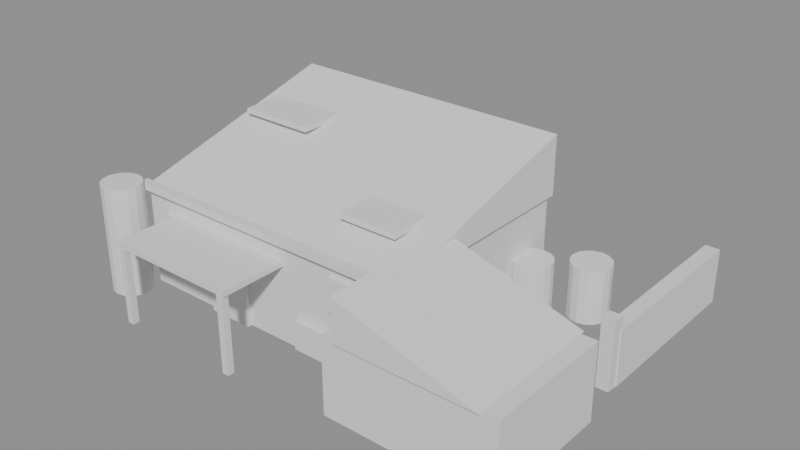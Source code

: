 # Source: shanty.blend  (saved by Blender 5.2.44; exported with 4.5.12 LTS)
import bpy
from mathutils import Matrix  # noqa: F401  (used for matrix-valued properties, if any)

bpy.ops.wm.read_factory_settings(use_empty=True)
scene = bpy.context.scene
scene.name = 'Scene'

# ---- meshes
me_shed = bpy.data.meshes.new('Shed')
me_shed.from_pydata([(-3.9, -1.6, 0.0), (1.7, -1.6, 0.0), (1.7, 2.6, 0.0), (-3.9, 2.6, 0.0), (-3.9, -1.6, 1.9), (1.7, -1.6, 1.9), (1.7, 2.6, 1.9), (-3.9, 2.6, 1.9)], [], [(0, 1, 2, 3), (7, 6, 5, 4), (0, 4, 5, 1), (1, 5, 6, 2), (2, 6, 7, 3), (3, 7, 4, 0)])
me_shed.update()
me_shed_roof = bpy.data.meshes.new('Shed_roof')
me_shed_roof.from_pydata([(-3.975, -1.66, 1.9), (1.775, -1.66, 1.9), (1.775, 2.66, 1.9), (-3.975, 2.66, 1.9), (-3.975, 2.66, 3.05), (1.775, 2.66, 3.05)], [], [(0, 1, 2, 3), (3, 2, 5, 4), (0, 4, 5, 1), (0, 3, 4), (1, 5, 2)])
me_shed_roof.update()
me_shed_eave = bpy.data.meshes.new('Shed_eave')
me_shed_eave.from_pydata([(-3.975, -1.74, 1.905), (1.775, -1.74, 1.905), (1.775, -1.58, 1.905), (-3.975, -1.58, 1.905), (-3.975, -1.74, 2.035), (1.775, -1.74, 2.035), (1.775, -1.58, 2.035), (-3.975, -1.58, 2.035)], [], [(0, 1, 2, 3), (7, 6, 5, 4), (0, 4, 5, 1), (1, 5, 6, 2), (2, 6, 7, 3), (3, 7, 4, 0)])
me_shed_eave.update()
me_sheet_0 = bpy.data.meshes.new('Sheet_0')
me_sheet_0.from_pydata([(-3.75, 0.675, 2.65), (-2.25, 0.675, 2.65), (-2.25, 1.925, 2.65), (-3.75, 1.925, 2.65), (-3.75, 0.675, 2.75), (-2.25, 0.675, 2.75), (-2.25, 1.925, 2.75), (-3.75, 1.925, 2.75)], [], [(0, 1, 2, 3), (7, 6, 5, 4), (0, 4, 5, 1), (1, 5, 6, 2), (2, 6, 7, 3), (3, 7, 4, 0)])
me_sheet_0.update()
me_sheet_1 = bpy.data.meshes.new('Sheet_1')
me_sheet_1.from_pydata([(-0.025, -0.85, 2.23), (1.125, -0.85, 2.23), (1.125, 0.15, 2.23), (-0.025, 0.15, 2.23), (-0.025, -0.85, 2.33), (1.125, -0.85, 2.33), (1.125, 0.15, 2.33), (-0.025, 0.15, 2.33)], [], [(0, 1, 2, 3), (7, 6, 5, 4), (0, 4, 5, 1), (1, 5, 6, 2), (2, 6, 7, 3), (3, 7, 4, 0)])
me_sheet_1.update()
me_annex = bpy.data.meshes.new('Annex')
me_annex.from_pydata([(1.25, -2.675, 0.0), (4.45, -2.675, 0.0), (4.45, -0.225, 0.0), (1.25, -0.225, 0.0), (1.25, -2.675, 1.45), (4.45, -2.675, 1.45), (4.45, -0.225, 1.45), (1.25, -0.225, 1.45)], [], [(0, 1, 2, 3), (7, 6, 5, 4), (0, 4, 5, 1), (1, 5, 6, 2), (2, 6, 7, 3), (3, 7, 4, 0)])
me_annex.update()
me_annex_roof = bpy.data.meshes.new('Annex_roof')
me_annex_roof.from_pydata([(4.16, -2.76, 1.45), (4.16, -0.14, 1.45), (1.54, -0.14, 1.45), (1.54, -2.76, 1.45), (1.54, -2.76, 2.25), (1.54, -0.14, 2.25)], [], [(0, 1, 2, 3), (3, 2, 5, 4), (0, 4, 5, 1), (0, 3, 4), (1, 5, 2)])
me_annex_roof.update()
me_awning = bpy.data.meshes.new('Awning')
me_awning.from_pydata([(-3.2, -2.9, 1.47), (-0.6, -2.9, 1.47), (-0.6, -1.6, 1.47), (-3.2, -1.6, 1.47), (-3.2, -2.9, 1.57), (-0.6, -2.9, 1.57), (-0.6, -1.6, 1.57), (-3.2, -1.6, 1.57)], [], [(0, 1, 2, 3), (7, 6, 5, 4), (0, 4, 5, 1), (1, 5, 6, 2), (2, 6, 7, 3), (3, 7, 4, 0)])
me_awning.update()
me_awning_post_w = bpy.data.meshes.new('Awning_post_W')
me_awning_post_w.from_pydata([(-3.165, -2.905, 0.0), (-3.035, -2.905, 0.0), (-3.035, -2.775, 0.0), (-3.165, -2.775, 0.0), (-3.165, -2.905, 1.47), (-3.035, -2.905, 1.47), (-3.035, -2.775, 1.47), (-3.165, -2.775, 1.47)], [], [(0, 1, 2, 3), (7, 6, 5, 4), (0, 4, 5, 1), (1, 5, 6, 2), (2, 6, 7, 3), (3, 7, 4, 0)])
me_awning_post_w.update()
me_awning_post_e = bpy.data.meshes.new('Awning_post_E')
me_awning_post_e.from_pydata([(-0.765, -2.905, 0.0), (-0.635, -2.905, 0.0), (-0.635, -2.775, 0.0), (-0.765, -2.775, 0.0), (-0.765, -2.905, 1.47), (-0.635, -2.905, 1.47), (-0.635, -2.775, 1.47), (-0.765, -2.775, 1.47)], [], [(0, 1, 2, 3), (7, 6, 5, 4), (0, 4, 5, 1), (1, 5, 6, 2), (2, 6, 7, 3), (3, 7, 4, 0)])
me_awning_post_e.update()
me_yard_wall = bpy.data.meshes.new('Yard_wall')
me_yard_wall.from_pydata([(4.01, 0.8, 0.005), (4.29, 0.8, 0.005), (4.29, 4.2, 0.005), (4.01, 4.2, 0.005), (4.01, 0.8, 1.055), (4.29, 0.8, 1.055), (4.29, 4.2, 1.055), (4.01, 4.2, 1.055)], [], [(0, 1, 2, 3), (7, 6, 5, 4), (0, 4, 5, 1), (1, 5, 6, 2), (2, 6, 7, 3), (3, 7, 4, 0)])
me_yard_wall.update()
me_yard_post = bpy.data.meshes.new('Yard_post')
me_yard_post.from_pydata([(4.03, 0.6, 0.0), (4.27, 0.6, 0.0), (4.27, 0.84, 0.0), (4.03, 0.84, 0.0), (4.03, 0.6, 1.3), (4.27, 0.6, 1.3), (4.27, 0.84, 1.3), (4.03, 0.84, 1.3)], [], [(0, 1, 2, 3), (7, 6, 5, 4), (0, 4, 5, 1), (1, 5, 6, 2), (2, 6, 7, 3), (3, 7, 4, 0)])
me_yard_post.update()
me_door = bpy.data.meshes.new('Door')
me_door.from_pydata([(-2.34, -1.69, 0.0), (-1.46, -1.69, 0.0), (-1.46, -1.55, 0.0), (-2.34, -1.55, 0.0), (-2.34, -1.69, 1.48), (-1.46, -1.69, 1.48), (-1.46, -1.55, 1.48), (-2.34, -1.55, 1.48)], [], [(0, 1, 2, 3), (7, 6, 5, 4), (0, 4, 5, 1), (1, 5, 6, 2), (2, 6, 7, 3), (3, 7, 4, 0)])
me_door.update()
me_win_s_0 = bpy.data.meshes.new('Win_S_0')
me_win_s_0.from_pydata([(0.44, -1.69, 1.05), (0.96, -1.69, 1.05), (0.96, -1.55, 1.05), (0.44, -1.55, 1.05), (0.44, -1.69, 1.67), (0.96, -1.69, 1.67), (0.96, -1.55, 1.67), (0.44, -1.55, 1.67)], [], [(0, 1, 2, 3), (7, 6, 5, 4), (0, 4, 5, 1), (1, 5, 6, 2), (2, 6, 7, 3), (3, 7, 4, 0)])
me_win_s_0.update()
me_win_w_0 = bpy.data.meshes.new('Win_W_0')
me_win_w_0.from_pydata([(-3.99, -0.065, 1.05), (-3.85, -0.065, 1.05), (-3.85, 0.415, 1.05), (-3.99, 0.415, 1.05), (-3.99, -0.065, 1.63), (-3.85, -0.065, 1.63), (-3.85, 0.415, 1.63), (-3.99, 0.415, 1.63)], [], [(0, 1, 2, 3), (7, 6, 5, 4), (0, 4, 5, 1), (1, 5, 6, 2), (2, 6, 7, 3), (3, 7, 4, 0)])
me_win_w_0.update()
me_win_w_1 = bpy.data.meshes.new('Win_W_1')
me_win_w_1.from_pydata([(-3.99, 0.885, 1.05), (-3.85, 0.885, 1.05), (-3.85, 1.365, 1.05), (-3.99, 1.365, 1.05), (-3.99, 0.885, 1.63), (-3.85, 0.885, 1.63), (-3.85, 1.365, 1.63), (-3.99, 1.365, 1.63)], [], [(0, 1, 2, 3), (7, 6, 5, 4), (0, 4, 5, 1), (1, 5, 6, 2), (2, 6, 7, 3), (3, 7, 4, 0)])
me_win_w_1.update()
me_drum_0 = bpy.data.meshes.new('Drum_0')
me_drum_0.from_pydata([(2.33, 1.85, 0.0), (2.301, 1.995, 0.0), (2.219, 2.119, 0.0), (2.095, 2.201, 0.0), (1.95, 2.23, 0.0), (1.805, 2.201, 0.0), (1.681, 2.119, 0.0), (1.599, 1.995, 0.0), (1.57, 1.85, 0.0), (1.599, 1.705, 0.0), (1.681, 1.581, 0.0), (1.805, 1.499, 0.0), (1.95, 1.47, 0.0), (2.095, 1.499, 0.0), (2.219, 1.581, 0.0), (2.301, 1.705, 0.0), (2.33, 1.85, 1.05), (2.301, 1.995, 1.05), (2.219, 2.119, 1.05), (2.095, 2.201, 1.05), (1.95, 2.23, 1.05), (1.805, 2.201, 1.05), (1.681, 2.119, 1.05), (1.599, 1.995, 1.05), (1.57, 1.85, 1.05), (1.599, 1.705, 1.05), (1.681, 1.581, 1.05), (1.805, 1.499, 1.05), (1.95, 1.47, 1.05), (2.095, 1.499, 1.05), (2.219, 1.581, 1.05), (2.301, 1.705, 1.05)], [], [(0, 1, 17, 16), (1, 2, 18, 17), (2, 3, 19, 18), (3, 4, 20, 19), (4, 5, 21, 20), (5, 6, 22, 21), (6, 7, 23, 22), (7, 8, 24, 23), (8, 9, 25, 24), (9, 10, 26, 25), (10, 11, 27, 26), (11, 12, 28, 27), (12, 13, 29, 28), (13, 14, 30, 29), (14, 15, 31, 30), (15, 0, 16, 31), (15, 14, 13, 12, 11, 10, 9, 8, 7, 6, 5, 4, 3, 2, 1, 0), (16, 17, 18, 19, 20, 21, 22, 23, 24, 25, 26, 27, 28, 29, 30, 31)])
me_drum_0.update()
me_drum_1 = bpy.data.meshes.new('Drum_1')
me_drum_1.from_pydata([(3.16, 2.42, 0.0), (3.131, 2.565, 0.0), (3.049, 2.689, 0.0), (2.925, 2.771, 0.0), (2.78, 2.8, 0.0), (2.635, 2.771, 0.0), (2.511, 2.689, 0.0), (2.429, 2.565, 0.0), (2.4, 2.42, 0.0), (2.429, 2.275, 0.0), (2.511, 2.151, 0.0), (2.635, 2.069, 0.0), (2.78, 2.04, 0.0), (2.925, 2.069, 0.0), (3.049, 2.151, 0.0), (3.131, 2.275, 0.0), (3.16, 2.42, 1.05), (3.131, 2.565, 1.05), (3.049, 2.689, 1.05), (2.925, 2.771, 1.05), (2.78, 2.8, 1.05), (2.635, 2.771, 1.05), (2.511, 2.689, 1.05), (2.429, 2.565, 1.05), (2.4, 2.42, 1.05), (2.429, 2.275, 1.05), (2.511, 2.151, 1.05), (2.635, 2.069, 1.05), (2.78, 2.04, 1.05), (2.925, 2.069, 1.05), (3.049, 2.151, 1.05), (3.131, 2.275, 1.05)], [], [(0, 1, 17, 16), (1, 2, 18, 17), (2, 3, 19, 18), (3, 4, 20, 19), (4, 5, 21, 20), (5, 6, 22, 21), (6, 7, 23, 22), (7, 8, 24, 23), (8, 9, 25, 24), (9, 10, 26, 25), (10, 11, 27, 26), (11, 12, 28, 27), (12, 13, 29, 28), (13, 14, 30, 29), (14, 15, 31, 30), (15, 0, 16, 31), (15, 14, 13, 12, 11, 10, 9, 8, 7, 6, 5, 4, 3, 2, 1, 0), (16, 17, 18, 19, 20, 21, 22, 23, 24, 25, 26, 27, 28, 29, 30, 31)])
me_drum_1.update()
me_drum_2 = bpy.data.meshes.new('Drum_2')
me_drum_2.from_pydata([(-3.72, -2.05, 0.0), (-3.749, -1.905, 0.0), (-3.831, -1.781, 0.0), (-3.955, -1.699, 0.0), (-4.1, -1.67, 0.0), (-4.245, -1.699, 0.0), (-4.369, -1.781, 0.0), (-4.451, -1.905, 0.0), (-4.48, -2.05, 0.0), (-4.451, -2.195, 0.0), (-4.369, -2.319, 0.0), (-4.245, -2.401, 0.0), (-4.1, -2.43, 0.0), (-3.955, -2.401, 0.0), (-3.831, -2.319, 0.0), (-3.749, -2.195, 0.0), (-3.72, -2.05, 1.05), (-3.749, -1.905, 1.05), (-3.831, -1.781, 1.05), (-3.955, -1.699, 1.05), (-4.1, -1.67, 1.05), (-4.245, -1.699, 1.05), (-4.369, -1.781, 1.05), (-4.451, -1.905, 1.05), (-4.48, -2.05, 1.05), (-4.451, -2.195, 1.05), (-4.369, -2.319, 1.05), (-4.245, -2.401, 1.05), (-4.1, -2.43, 1.05), (-3.955, -2.401, 1.05), (-3.831, -2.319, 1.05), (-3.749, -2.195, 1.05)], [], [(0, 1, 17, 16), (1, 2, 18, 17), (2, 3, 19, 18), (3, 4, 20, 19), (4, 5, 21, 20), (5, 6, 22, 21), (6, 7, 23, 22), (7, 8, 24, 23), (8, 9, 25, 24), (9, 10, 26, 25), (10, 11, 27, 26), (11, 12, 28, 27), (12, 13, 29, 28), (13, 14, 30, 29), (14, 15, 31, 30), (15, 0, 16, 31), (15, 14, 13, 12, 11, 10, 9, 8, 7, 6, 5, 4, 3, 2, 1, 0), (16, 17, 18, 19, 20, 21, 22, 23, 24, 25, 26, 27, 28, 29, 30, 31)])
me_drum_2.update()
me_drum_3 = bpy.data.meshes.new('Drum_3')
me_drum_3.from_pydata([(-3.72, -2.05, 1.05), (-3.749, -1.905, 1.05), (-3.831, -1.781, 1.05), (-3.955, -1.699, 1.05), (-4.1, -1.67, 1.05), (-4.245, -1.699, 1.05), (-4.369, -1.781, 1.05), (-4.451, -1.905, 1.05), (-4.48, -2.05, 1.05), (-4.451, -2.195, 1.05), (-4.369, -2.319, 1.05), (-4.245, -2.401, 1.05), (-4.1, -2.43, 1.05), (-3.955, -2.401, 1.05), (-3.831, -2.319, 1.05), (-3.749, -2.195, 1.05), (-3.72, -2.05, 2.1), (-3.749, -1.905, 2.1), (-3.831, -1.781, 2.1), (-3.955, -1.699, 2.1), (-4.1, -1.67, 2.1), (-4.245, -1.699, 2.1), (-4.369, -1.781, 2.1), (-4.451, -1.905, 2.1), (-4.48, -2.05, 2.1), (-4.451, -2.195, 2.1), (-4.369, -2.319, 2.1), (-4.245, -2.401, 2.1), (-4.1, -2.43, 2.1), (-3.955, -2.401, 2.1), (-3.831, -2.319, 2.1), (-3.749, -2.195, 2.1)], [], [(0, 1, 17, 16), (1, 2, 18, 17), (2, 3, 19, 18), (3, 4, 20, 19), (4, 5, 21, 20), (5, 6, 22, 21), (6, 7, 23, 22), (7, 8, 24, 23), (8, 9, 25, 24), (9, 10, 26, 25), (10, 11, 27, 26), (11, 12, 28, 27), (12, 13, 29, 28), (13, 14, 30, 29), (14, 15, 31, 30), (15, 0, 16, 31), (15, 14, 13, 12, 11, 10, 9, 8, 7, 6, 5, 4, 3, 2, 1, 0), (16, 17, 18, 19, 20, 21, 22, 23, 24, 25, 26, 27, 28, 29, 30, 31)])
me_drum_3.update()
me_patch_0 = bpy.data.meshes.new('Patch_0')
me_patch_0.from_pydata([(-3.425, -1.71, 0.75), (-2.375, -1.71, 0.75), (-2.375, -1.61, 0.75), (-3.425, -1.61, 0.75), (-3.425, -1.71, 1.55), (-2.375, -1.71, 1.55), (-2.375, -1.61, 1.55), (-3.425, -1.61, 1.55)], [], [(0, 1, 2, 3), (7, 6, 5, 4), (0, 4, 5, 1), (1, 5, 6, 2), (2, 6, 7, 3), (3, 7, 4, 0)])
me_patch_0.update()
me_patch_1 = bpy.data.meshes.new('Patch_1')
me_patch_1.from_pydata([(-0.31, -1.71, 0.045), (0.41, -1.71, 0.045), (0.41, -1.61, 0.045), (-0.31, -1.61, 0.045), (-0.31, -1.71, 0.595), (0.41, -1.71, 0.595), (0.41, -1.61, 0.595), (-0.31, -1.61, 0.595)], [], [(0, 1, 2, 3), (7, 6, 5, 4), (0, 4, 5, 1), (1, 5, 6, 2), (2, 6, 7, 3), (3, 7, 4, 0)])
me_patch_1.update()
me_water_can = bpy.data.meshes.new('Water_can')
me_water_can.from_pydata([(3.39, 0.14, 0.0), (3.81, 0.14, 0.0), (3.81, 0.56, 0.0), (3.39, 0.56, 0.0), (3.39, 0.14, 0.52), (3.81, 0.14, 0.52), (3.81, 0.56, 0.52), (3.39, 0.56, 0.52)], [], [(0, 1, 2, 3), (7, 6, 5, 4), (0, 4, 5, 1), (1, 5, 6, 2), (2, 6, 7, 3), (3, 7, 4, 0)])
me_water_can.update()

# ---- objects
ob_shed = bpy.data.objects.new('Shed', me_shed)
ob_shed_roof = bpy.data.objects.new('Shed_roof', me_shed_roof)
ob_shed_eave = bpy.data.objects.new('Shed_eave', me_shed_eave)
ob_sheet_0 = bpy.data.objects.new('Sheet_0', me_sheet_0)
ob_sheet_1 = bpy.data.objects.new('Sheet_1', me_sheet_1)
ob_annex = bpy.data.objects.new('Annex', me_annex)
ob_annex_roof = bpy.data.objects.new('Annex_roof', me_annex_roof)
ob_awning = bpy.data.objects.new('Awning', me_awning)
ob_awning_post_w = bpy.data.objects.new('Awning_post_W', me_awning_post_w)
ob_awning_post_e = bpy.data.objects.new('Awning_post_E', me_awning_post_e)
ob_yard_wall = bpy.data.objects.new('Yard_wall', me_yard_wall)
ob_yard_post = bpy.data.objects.new('Yard_post', me_yard_post)
ob_door = bpy.data.objects.new('Door', me_door)
ob_win_s_0 = bpy.data.objects.new('Win_S_0', me_win_s_0)
ob_win_w_0 = bpy.data.objects.new('Win_W_0', me_win_w_0)
ob_win_w_1 = bpy.data.objects.new('Win_W_1', me_win_w_1)
ob_drum_0 = bpy.data.objects.new('Drum_0', me_drum_0)
ob_drum_1 = bpy.data.objects.new('Drum_1', me_drum_1)
ob_drum_2 = bpy.data.objects.new('Drum_2', me_drum_2)
ob_drum_3 = bpy.data.objects.new('Drum_3', me_drum_3)
ob_patch_0 = bpy.data.objects.new('Patch_0', me_patch_0)
ob_patch_1 = bpy.data.objects.new('Patch_1', me_patch_1)
ob_water_can = bpy.data.objects.new('Water_can', me_water_can)

# ---- transforms, parenting, visibility, modifiers, constraints
ob_shed.location = (0.0, 0.0, 0.0)
ob_shed_roof.location = (0.0, 0.0, 0.0)
ob_shed_eave.location = (0.0, 0.0, 0.0)
ob_sheet_0.location = (0.0, 0.0, 0.0)
ob_sheet_1.location = (0.0, 0.0, 0.0)
ob_annex.location = (0.0, 0.0, 0.0)
ob_annex_roof.location = (0.0, 0.0, 0.0)
ob_awning.location = (0.0, 0.0, 0.0)
ob_awning_post_w.location = (0.0, 0.0, 0.0)
ob_awning_post_e.location = (0.0, 0.0, 0.0)
ob_yard_wall.location = (0.0, 0.0, 0.0)
ob_yard_post.location = (0.0, 0.0, 0.0)
ob_door.location = (0.0, 0.0, 0.0)
ob_win_s_0.location = (0.0, 0.0, 0.0)
ob_win_w_0.location = (0.0, 0.0, 0.0)
ob_win_w_1.location = (0.0, 0.0, 0.0)
ob_drum_0.location = (0.0, 0.0, 0.0)
ob_drum_1.location = (0.0, 0.0, 0.0)
ob_drum_2.location = (0.0, 0.0, 0.0)
ob_drum_3.location = (0.0, 0.0, 0.0)
ob_patch_0.location = (0.0, 0.0, 0.0)
ob_patch_1.location = (0.0, 0.0, 0.0)
ob_water_can.location = (0.0, 0.0, 0.0)

# ---- collection membership
scene.collection.objects.link(ob_shed)
scene.collection.objects.link(ob_shed_roof)
scene.collection.objects.link(ob_shed_eave)
scene.collection.objects.link(ob_sheet_0)
scene.collection.objects.link(ob_sheet_1)
scene.collection.objects.link(ob_annex)
scene.collection.objects.link(ob_annex_roof)
scene.collection.objects.link(ob_awning)
scene.collection.objects.link(ob_awning_post_w)
scene.collection.objects.link(ob_awning_post_e)
scene.collection.objects.link(ob_yard_wall)
scene.collection.objects.link(ob_yard_post)
scene.collection.objects.link(ob_door)
scene.collection.objects.link(ob_win_s_0)
scene.collection.objects.link(ob_win_w_0)
scene.collection.objects.link(ob_win_w_1)
scene.collection.objects.link(ob_drum_0)
scene.collection.objects.link(ob_drum_1)
scene.collection.objects.link(ob_drum_2)
scene.collection.objects.link(ob_drum_3)
scene.collection.objects.link(ob_patch_0)
scene.collection.objects.link(ob_patch_1)
scene.collection.objects.link(ob_water_can)

# ---- scene / render settings (as saved in the file)
scene.frame_start = 1; scene.frame_end = 250; scene.frame_set(1)
scene.render.engine = 'BLENDER_EEVEE_NEXT'
scene.render.bake_bias = 0.0
scene.render.bake_samples = 0
scene.render.compositor_device = 'GPU'
scene.eevee.use_volume_custom_range = False
scene.eevee.fast_gi_thickness_near = 0.1
scene.eevee.fast_gi_thickness_far = 0.0
scene.eevee.ray_tracing_options.screen_trace_thickness = 0.1
bpy.context.view_layer.update()

# ---- added for rendering (the .blend has no active camera and no usable light): camera, sun + grey world if the file has none
cam_auto = bpy.data.cameras.new('AutoCamera')
cam_auto.lens = 50.0
cam_auto.sensor_width = 36.0
cam_auto.clip_end = 1000.0
ob_auto_camera = bpy.data.objects.new('AutoCamera', cam_auto)
scene.collection.objects.link(ob_auto_camera)
ob_auto_camera.location = (10.914, -12.4672, 10.2682)
ob_auto_camera.rotation_euler = (1.09748, -7.21219e-08, 0.694738)
scene.camera = ob_auto_camera
light_auto_sun = bpy.data.lights.new('AutoSun', 'SUN')
light_auto_sun.energy = 3.0
light_auto_sun.angle = 0.0523599
ob_auto_sun = bpy.data.objects.new('AutoSun', light_auto_sun)
scene.collection.objects.link(ob_auto_sun)
ob_auto_sun.rotation_euler = (0.872665, 0.174533, 0.523599)
if scene.world is None:
    world_auto = bpy.data.worlds.new('AutoWorld')
    world_auto.color = (0.3, 0.3, 0.3)
    scene.world = world_auto
bpy.context.view_layer.update()
